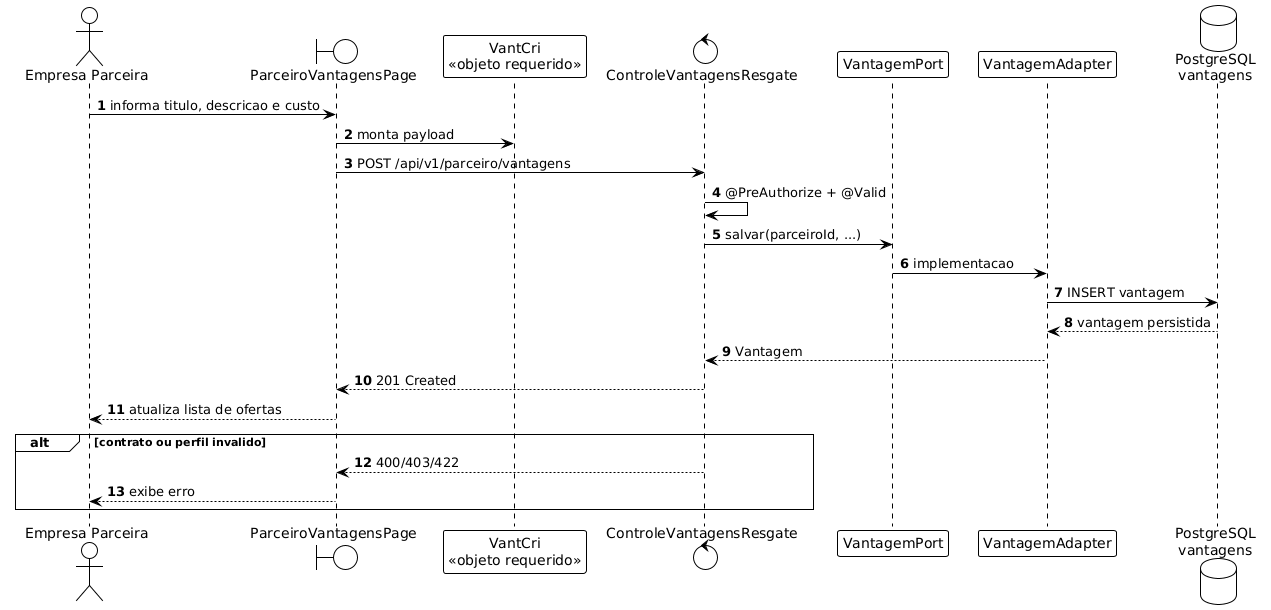

The diagram above was rendered by PlantUML. Its source (embedded in the PNG):
@startuml
!theme plain
autonumber

actor "Empresa Parceira" as Parceiro
boundary "ParceiroVantagensPage" as SPA
participant "VantCri\n<<objeto requerido>>" as REQ
control "ControleVantagensResgate" as REST
participant "VantagemPort" as PORT
participant "VantagemAdapter" as ADAPTER
database "PostgreSQL\nvantagens" as DB

Parceiro -> SPA : informa titulo, descricao e custo
SPA -> REQ : monta payload
SPA -> REST : POST /api/v1/parceiro/vantagens
REST -> REST : @PreAuthorize + @Valid
REST -> PORT : salvar(parceiroId, ...)
PORT -> ADAPTER : implementacao
ADAPTER -> DB : INSERT vantagem
DB --> ADAPTER : vantagem persistida
ADAPTER --> REST : Vantagem
REST --> SPA : 201 Created
SPA --> Parceiro : atualiza lista de ofertas

alt contrato ou perfil invalido
  REST --> SPA : 400/403/422
  SPA --> Parceiro : exibe erro
end
@enduml